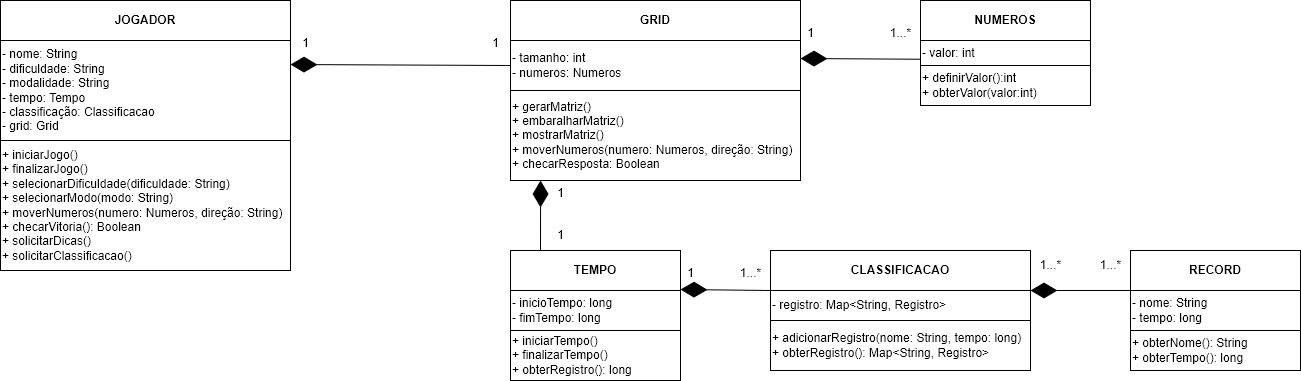

The diagram above was exported from draw.io. Its source (the exported page's mxGraphModel, read from the mxfile embedded in the PNG):
<mxGraphModel dx="1114" dy="578" grid="1" gridSize="10" guides="1" tooltips="1" connect="1" arrows="1" fold="1" page="1" pageScale="1" pageWidth="827" pageHeight="1169" math="0" shadow="0">
  <root>
    <mxCell id="WIyWlLk6GJQsqaUBKTNV-0" />
    <mxCell id="WIyWlLk6GJQsqaUBKTNV-1" parent="WIyWlLk6GJQsqaUBKTNV-0" />
    <mxCell id="YoVa2HaMTldlH_BT8xry-32" value="&lt;b&gt;JOGADOR&lt;/b&gt;" style="rounded=0;whiteSpace=wrap;html=1;" parent="WIyWlLk6GJQsqaUBKTNV-1" vertex="1">
      <mxGeometry x="80" y="80" width="290" height="40" as="geometry" />
    </mxCell>
    <mxCell id="YoVa2HaMTldlH_BT8xry-33" value="- nome: String&lt;br&gt;- dificuldade: String&lt;br&gt;- modalidade: String&lt;br&gt;- tempo: Tempo&lt;br&gt;- classificação: Classificacao&lt;br&gt;- grid: Grid" style="rounded=0;whiteSpace=wrap;html=1;align=left;" parent="WIyWlLk6GJQsqaUBKTNV-1" vertex="1">
      <mxGeometry x="80" y="120" width="290" height="100" as="geometry" />
    </mxCell>
    <mxCell id="YoVa2HaMTldlH_BT8xry-34" value="+ iniciarJogo()&lt;br&gt;+ finalizarJogo()&lt;br&gt;+ selecionarDificuldade(dificuldade: String)&lt;br&gt;+ selecionarModo(modo: String)&lt;br&gt;+ moverNumeros(numero: Numeros, direção: String)&lt;br&gt;+ checarVitoria(): Boolean&lt;br&gt;+ solicitarDicas()&lt;br&gt;+ solicitarClassificacao()" style="rounded=0;whiteSpace=wrap;html=1;align=left;" parent="WIyWlLk6GJQsqaUBKTNV-1" vertex="1">
      <mxGeometry x="80" y="220" width="290" height="130" as="geometry" />
    </mxCell>
    <mxCell id="YoVa2HaMTldlH_BT8xry-35" value="&lt;b&gt;GRID&lt;/b&gt;" style="rounded=0;whiteSpace=wrap;html=1;" parent="WIyWlLk6GJQsqaUBKTNV-1" vertex="1">
      <mxGeometry x="590" y="80" width="290" height="40" as="geometry" />
    </mxCell>
    <mxCell id="YoVa2HaMTldlH_BT8xry-36" value="- tamanho: int&lt;br&gt;- numeros: Numeros" style="rounded=0;whiteSpace=wrap;html=1;align=left;" parent="WIyWlLk6GJQsqaUBKTNV-1" vertex="1">
      <mxGeometry x="590" y="120" width="290" height="50" as="geometry" />
    </mxCell>
    <mxCell id="YoVa2HaMTldlH_BT8xry-37" value="+ gerarMatriz()&lt;br&gt;+ embaralharMatriz()&lt;br&gt;+ mostrarMatriz()&lt;br&gt;+ moverNumeros(numero: Numeros, direção: String)&lt;br&gt;+ checarResposta: Boolean" style="rounded=0;whiteSpace=wrap;html=1;align=left;" parent="WIyWlLk6GJQsqaUBKTNV-1" vertex="1">
      <mxGeometry x="590" y="170" width="290" height="90" as="geometry" />
    </mxCell>
    <mxCell id="YoVa2HaMTldlH_BT8xry-38" value="&lt;b&gt;TEMPO&lt;/b&gt;" style="rounded=0;whiteSpace=wrap;html=1;" parent="WIyWlLk6GJQsqaUBKTNV-1" vertex="1">
      <mxGeometry x="590" y="330" width="170" height="40" as="geometry" />
    </mxCell>
    <mxCell id="YoVa2HaMTldlH_BT8xry-39" value="- inicioTempo: long&lt;br&gt;- fimTempo: long" style="rounded=0;whiteSpace=wrap;html=1;align=left;" parent="WIyWlLk6GJQsqaUBKTNV-1" vertex="1">
      <mxGeometry x="590" y="370" width="170" height="40" as="geometry" />
    </mxCell>
    <mxCell id="YoVa2HaMTldlH_BT8xry-43" value="&lt;b&gt;CLASSIFICACAO&lt;/b&gt;" style="rounded=0;whiteSpace=wrap;html=1;" parent="WIyWlLk6GJQsqaUBKTNV-1" vertex="1">
      <mxGeometry x="850" y="330" width="260" height="40" as="geometry" />
    </mxCell>
    <mxCell id="YoVa2HaMTldlH_BT8xry-44" value="- registro: Map&amp;lt;String, Registro&amp;gt;" style="rounded=0;whiteSpace=wrap;html=1;align=left;" parent="WIyWlLk6GJQsqaUBKTNV-1" vertex="1">
      <mxGeometry x="850" y="370" width="260" height="30" as="geometry" />
    </mxCell>
    <mxCell id="YoVa2HaMTldlH_BT8xry-45" value="+ adicionarRegistro(nome: String, tempo: long)&lt;br&gt;+ obterRegistro(): Map&amp;lt;String, Registro&amp;gt;" style="rounded=0;whiteSpace=wrap;html=1;align=left;" parent="WIyWlLk6GJQsqaUBKTNV-1" vertex="1">
      <mxGeometry x="850" y="400" width="260" height="50" as="geometry" />
    </mxCell>
    <mxCell id="YoVa2HaMTldlH_BT8xry-49" value="&lt;b&gt;RECORD&lt;/b&gt;" style="rounded=0;whiteSpace=wrap;html=1;" parent="WIyWlLk6GJQsqaUBKTNV-1" vertex="1">
      <mxGeometry x="1210" y="330" width="170" height="40" as="geometry" />
    </mxCell>
    <mxCell id="YoVa2HaMTldlH_BT8xry-50" value="- nome: String&lt;br&gt;- tempo: long" style="rounded=0;whiteSpace=wrap;html=1;align=left;" parent="WIyWlLk6GJQsqaUBKTNV-1" vertex="1">
      <mxGeometry x="1210" y="370" width="170" height="40" as="geometry" />
    </mxCell>
    <mxCell id="YoVa2HaMTldlH_BT8xry-51" value="+ obterNome(): String&lt;br&gt;+ obterTempo(): long" style="rounded=0;whiteSpace=wrap;html=1;align=left;" parent="WIyWlLk6GJQsqaUBKTNV-1" vertex="1">
      <mxGeometry x="1210" y="410" width="170" height="40" as="geometry" />
    </mxCell>
    <mxCell id="YoVa2HaMTldlH_BT8xry-69" value="+ iniciarTempo()&lt;br&gt;+ finalizarTempo()&lt;br&gt;+ obterRegistro(): long" style="rounded=0;whiteSpace=wrap;html=1;align=left;" parent="WIyWlLk6GJQsqaUBKTNV-1" vertex="1">
      <mxGeometry x="590" y="410" width="170" height="50" as="geometry" />
    </mxCell>
    <mxCell id="YoVa2HaMTldlH_BT8xry-70" value="&lt;b&gt;NUMEROS&lt;/b&gt;" style="rounded=0;whiteSpace=wrap;html=1;" parent="WIyWlLk6GJQsqaUBKTNV-1" vertex="1">
      <mxGeometry x="1000" y="80" width="170" height="40" as="geometry" />
    </mxCell>
    <mxCell id="YoVa2HaMTldlH_BT8xry-71" value="- valor: int" style="rounded=0;whiteSpace=wrap;html=1;align=left;" parent="WIyWlLk6GJQsqaUBKTNV-1" vertex="1">
      <mxGeometry x="1000" y="120" width="170" height="25" as="geometry" />
    </mxCell>
    <mxCell id="YoVa2HaMTldlH_BT8xry-72" value="+ definirValor():int&lt;br&gt;+ obterValor(valor:int)" style="rounded=0;whiteSpace=wrap;html=1;align=left;" parent="WIyWlLk6GJQsqaUBKTNV-1" vertex="1">
      <mxGeometry x="1000" y="145" width="170" height="40" as="geometry" />
    </mxCell>
    <mxCell id="YoVa2HaMTldlH_BT8xry-73" value="" style="endArrow=diamondThin;endFill=1;endSize=24;html=1;rounded=0;entryX=0;entryY=1;entryDx=0;entryDy=0;exitX=0;exitY=0.5;exitDx=0;exitDy=0;" parent="WIyWlLk6GJQsqaUBKTNV-1" edge="1" source="YoVa2HaMTldlH_BT8xry-36">
      <mxGeometry width="160" relative="1" as="geometry">
        <mxPoint x="550.0799999999999" y="144.00000000000003" as="sourcePoint" />
        <mxPoint x="370" y="144.03" as="targetPoint" />
      </mxGeometry>
    </mxCell>
    <mxCell id="YoVa2HaMTldlH_BT8xry-74" value="" style="endArrow=diamondThin;endFill=1;endSize=24;html=1;rounded=0;" parent="WIyWlLk6GJQsqaUBKTNV-1" edge="1">
      <mxGeometry width="160" relative="1" as="geometry">
        <mxPoint x="620" y="330" as="sourcePoint" />
        <mxPoint x="620.08" y="260" as="targetPoint" />
      </mxGeometry>
    </mxCell>
    <mxCell id="YoVa2HaMTldlH_BT8xry-75" value="" style="endArrow=diamondThin;endFill=1;endSize=24;html=1;rounded=0;" parent="WIyWlLk6GJQsqaUBKTNV-1" edge="1">
      <mxGeometry width="160" relative="1" as="geometry">
        <mxPoint x="850" y="370" as="sourcePoint" />
        <mxPoint x="760" y="369" as="targetPoint" />
      </mxGeometry>
    </mxCell>
    <mxCell id="YoVa2HaMTldlH_BT8xry-76" value="" style="endArrow=diamondThin;endFill=1;endSize=24;html=1;rounded=0;entryX=0;entryY=0;entryDx=0;entryDy=0;exitX=0;exitY=0.75;exitDx=0;exitDy=0;" parent="WIyWlLk6GJQsqaUBKTNV-1" edge="1" source="YoVa2HaMTldlH_BT8xry-71">
      <mxGeometry width="160" relative="1" as="geometry">
        <mxPoint x="980" y="138.46" as="sourcePoint" />
        <mxPoint x="880" y="137.99999999999997" as="targetPoint" />
      </mxGeometry>
    </mxCell>
    <mxCell id="YoVa2HaMTldlH_BT8xry-80" value="" style="endArrow=diamondThin;endFill=1;endSize=24;html=1;rounded=0;entryX=0;entryY=1;entryDx=0;entryDy=0;" parent="WIyWlLk6GJQsqaUBKTNV-1" edge="1">
      <mxGeometry width="160" relative="1" as="geometry">
        <mxPoint x="1210" y="370" as="sourcePoint" />
        <mxPoint x="1110" y="370" as="targetPoint" />
      </mxGeometry>
    </mxCell>
    <mxCell id="JXHoBrULMJXXafJm5jHC-0" value="1" style="text;html=1;align=center;verticalAlign=middle;resizable=0;points=[];autosize=1;strokeColor=none;fillColor=none;" vertex="1" parent="WIyWlLk6GJQsqaUBKTNV-1">
      <mxGeometry x="370" y="108" width="30" height="30" as="geometry" />
    </mxCell>
    <mxCell id="JXHoBrULMJXXafJm5jHC-1" value="1" style="text;html=1;align=center;verticalAlign=middle;resizable=0;points=[];autosize=1;strokeColor=none;fillColor=none;" vertex="1" parent="WIyWlLk6GJQsqaUBKTNV-1">
      <mxGeometry x="560" y="108" width="30" height="30" as="geometry" />
    </mxCell>
    <mxCell id="JXHoBrULMJXXafJm5jHC-2" value="1" style="text;html=1;align=center;verticalAlign=middle;resizable=0;points=[];autosize=1;strokeColor=none;fillColor=none;" vertex="1" parent="WIyWlLk6GJQsqaUBKTNV-1">
      <mxGeometry x="875" y="98" width="30" height="30" as="geometry" />
    </mxCell>
    <mxCell id="JXHoBrULMJXXafJm5jHC-3" value="1...*" style="text;html=1;align=center;verticalAlign=middle;resizable=0;points=[];autosize=1;strokeColor=none;fillColor=none;" vertex="1" parent="WIyWlLk6GJQsqaUBKTNV-1">
      <mxGeometry x="960" y="98" width="40" height="30" as="geometry" />
    </mxCell>
    <mxCell id="JXHoBrULMJXXafJm5jHC-10" value="1" style="text;html=1;align=center;verticalAlign=middle;resizable=0;points=[];autosize=1;strokeColor=none;fillColor=none;" vertex="1" parent="WIyWlLk6GJQsqaUBKTNV-1">
      <mxGeometry x="625" y="258" width="30" height="30" as="geometry" />
    </mxCell>
    <mxCell id="JXHoBrULMJXXafJm5jHC-11" value="1" style="text;html=1;align=center;verticalAlign=middle;resizable=0;points=[];autosize=1;strokeColor=none;fillColor=none;" vertex="1" parent="WIyWlLk6GJQsqaUBKTNV-1">
      <mxGeometry x="625" y="300" width="30" height="30" as="geometry" />
    </mxCell>
    <mxCell id="JXHoBrULMJXXafJm5jHC-12" value="1" style="text;html=1;align=center;verticalAlign=middle;resizable=0;points=[];autosize=1;strokeColor=none;fillColor=none;" vertex="1" parent="WIyWlLk6GJQsqaUBKTNV-1">
      <mxGeometry x="755" y="338" width="30" height="30" as="geometry" />
    </mxCell>
    <mxCell id="JXHoBrULMJXXafJm5jHC-13" value="1...*" style="text;html=1;align=center;verticalAlign=middle;resizable=0;points=[];autosize=1;strokeColor=none;fillColor=none;" vertex="1" parent="WIyWlLk6GJQsqaUBKTNV-1">
      <mxGeometry x="810" y="338" width="40" height="30" as="geometry" />
    </mxCell>
    <mxCell id="JXHoBrULMJXXafJm5jHC-14" value="1...*" style="text;html=1;align=center;verticalAlign=middle;resizable=0;points=[];autosize=1;strokeColor=none;fillColor=none;" vertex="1" parent="WIyWlLk6GJQsqaUBKTNV-1">
      <mxGeometry x="1110" y="330" width="40" height="30" as="geometry" />
    </mxCell>
    <mxCell id="JXHoBrULMJXXafJm5jHC-15" value="1...*" style="text;html=1;align=center;verticalAlign=middle;resizable=0;points=[];autosize=1;strokeColor=none;fillColor=none;" vertex="1" parent="WIyWlLk6GJQsqaUBKTNV-1">
      <mxGeometry x="1170" y="330" width="40" height="30" as="geometry" />
    </mxCell>
  </root>
</mxGraphModel>